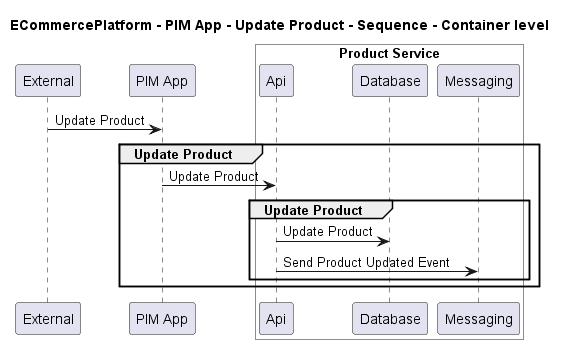

The diagram above was rendered by PlantUML. Its source (embedded in the PNG):
@startuml
!pragma layout smetana

title ECommercePlatform - PIM App - Update Product - Sequence - Container level

participant "External" as C4InterFlow.SoftwareSystems.ExternalSystem
participant "PIM App" as ECommercePlatform.SoftwareSystems.PIMApp

box "Product Service" #White
    participant "Api" as ECommercePlatform.SoftwareSystems.ProductService.Containers.Api
    participant "Database" as ECommercePlatform.SoftwareSystems.ProductService.Containers.Database
    participant "Messaging" as ECommercePlatform.SoftwareSystems.ProductService.Containers.Messaging
end box


C4InterFlow.SoftwareSystems.ExternalSystem -> ECommercePlatform.SoftwareSystems.PIMApp : Update Product
group Update Product
ECommercePlatform.SoftwareSystems.PIMApp -> ECommercePlatform.SoftwareSystems.ProductService.Containers.Api : Update Product
group Update Product
ECommercePlatform.SoftwareSystems.ProductService.Containers.Api -> ECommercePlatform.SoftwareSystems.ProductService.Containers.Database : Update Product
ECommercePlatform.SoftwareSystems.ProductService.Containers.Api -> ECommercePlatform.SoftwareSystems.ProductService.Containers.Messaging : Send Product Updated Event
end
end


@enduml